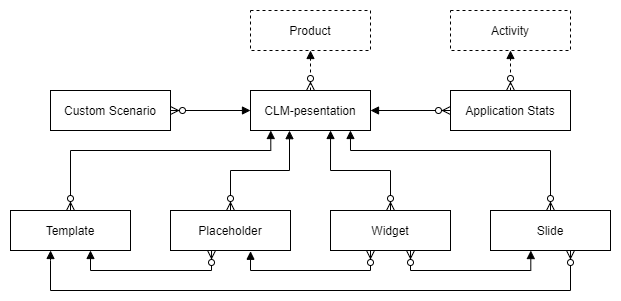

The diagram above was exported from draw.io. Its source (the exported page's mxGraphModel, read from the mxfile embedded in the PNG):
<mxGraphModel dx="744" dy="393" grid="1" gridSize="10" guides="1" tooltips="1" connect="1" arrows="1" fold="1" page="1" pageScale="1" pageWidth="850" pageHeight="1100" math="0" shadow="0">
  <root>
    <mxCell id="0" />
    <mxCell id="1" parent="0" />
    <mxCell id="ob6jP1meeQc58eje_ViW-1" value="Activity" style="rounded=0;whiteSpace=wrap;html=1;dashed=1;strokeWidth=1;gradientColor=#ffffff;" parent="1" vertex="1">
      <mxGeometry x="520" y="160" width="120" height="40" as="geometry" />
    </mxCell>
    <mxCell id="ob6jP1meeQc58eje_ViW-2" value="Product" style="rounded=0;whiteSpace=wrap;html=1;dashed=1;strokeWidth=1;gradientColor=#ffffff;" parent="1" vertex="1">
      <mxGeometry x="320" y="160" width="120" height="40" as="geometry" />
    </mxCell>
    <mxCell id="ob6jP1meeQc58eje_ViW-15" value="" style="edgeStyle=orthogonalEdgeStyle;rounded=0;orthogonalLoop=1;jettySize=auto;html=1;startArrow=ERzeroToMany;startFill=1;endArrow=block;endFill=1;" parent="1" source="ob6jP1meeQc58eje_ViW-3" target="ob6jP1meeQc58eje_ViW-4" edge="1">
      <mxGeometry relative="1" as="geometry" />
    </mxCell>
    <mxCell id="ob6jP1meeQc58eje_ViW-3" value="Custom Scenario" style="rounded=0;whiteSpace=wrap;html=1;strokeWidth=1;gradientColor=#ffffff;" parent="1" vertex="1">
      <mxGeometry x="120" y="240" width="120" height="40" as="geometry" />
    </mxCell>
    <mxCell id="ob6jP1meeQc58eje_ViW-23" value="" style="edgeStyle=orthogonalEdgeStyle;rounded=0;orthogonalLoop=1;jettySize=auto;html=1;startArrow=ERzeroToMany;startFill=1;endArrow=block;endFill=1;dashed=1;" parent="1" source="ob6jP1meeQc58eje_ViW-4" target="ob6jP1meeQc58eje_ViW-2" edge="1">
      <mxGeometry relative="1" as="geometry" />
    </mxCell>
    <mxCell id="ob6jP1meeQc58eje_ViW-4" value="CLM-pesentation" style="whiteSpace=wrap;html=1;strokeWidth=1;gradientColor=#ffffff;" parent="1" vertex="1">
      <mxGeometry x="320" y="240" width="120" height="40" as="geometry" />
    </mxCell>
    <mxCell id="ob6jP1meeQc58eje_ViW-16" value="" style="edgeStyle=orthogonalEdgeStyle;rounded=0;orthogonalLoop=1;jettySize=auto;html=1;startArrow=ERzeroToMany;startFill=1;endArrow=block;endFill=1;" parent="1" source="ob6jP1meeQc58eje_ViW-6" target="ob6jP1meeQc58eje_ViW-4" edge="1">
      <mxGeometry relative="1" as="geometry" />
    </mxCell>
    <mxCell id="ob6jP1meeQc58eje_ViW-24" value="" style="edgeStyle=orthogonalEdgeStyle;rounded=0;orthogonalLoop=1;jettySize=auto;html=1;dashed=1;startArrow=ERzeroToMany;startFill=1;endArrow=block;endFill=1;" parent="1" source="ob6jP1meeQc58eje_ViW-6" target="ob6jP1meeQc58eje_ViW-1" edge="1">
      <mxGeometry relative="1" as="geometry" />
    </mxCell>
    <mxCell id="ob6jP1meeQc58eje_ViW-6" value="Application Stats" style="whiteSpace=wrap;html=1;strokeWidth=1;gradientColor=#ffffff;" parent="1" vertex="1">
      <mxGeometry x="520" y="240" width="120" height="40" as="geometry" />
    </mxCell>
    <mxCell id="ob6jP1meeQc58eje_ViW-18" style="edgeStyle=orthogonalEdgeStyle;rounded=0;orthogonalLoop=1;jettySize=auto;html=1;entryX=0.169;entryY=1;entryDx=0;entryDy=0;entryPerimeter=0;startArrow=ERzeroToMany;startFill=1;endArrow=block;endFill=1;" parent="1" source="ob6jP1meeQc58eje_ViW-9" target="ob6jP1meeQc58eje_ViW-4" edge="1">
      <mxGeometry relative="1" as="geometry">
        <Array as="points">
          <mxPoint x="140" y="300" />
          <mxPoint x="340" y="300" />
        </Array>
      </mxGeometry>
    </mxCell>
    <mxCell id="ob6jP1meeQc58eje_ViW-25" style="edgeStyle=orthogonalEdgeStyle;rounded=0;orthogonalLoop=1;jettySize=auto;html=1;startArrow=block;startFill=1;endArrow=ERzeroToMany;endFill=1;entryX=0.342;entryY=1;entryDx=0;entryDy=0;entryPerimeter=0;" parent="1" source="ob6jP1meeQc58eje_ViW-9" target="ob6jP1meeQc58eje_ViW-10" edge="1">
      <mxGeometry relative="1" as="geometry">
        <mxPoint x="260" y="410" as="targetPoint" />
        <Array as="points">
          <mxPoint x="160" y="420" />
          <mxPoint x="281" y="420" />
        </Array>
      </mxGeometry>
    </mxCell>
    <mxCell id="ob6jP1meeQc58eje_ViW-9" value="Template" style="whiteSpace=wrap;html=1;strokeWidth=1;gradientColor=#ffffff;" parent="1" vertex="1">
      <mxGeometry x="80" y="360" width="120" height="40" as="geometry" />
    </mxCell>
    <mxCell id="ob6jP1meeQc58eje_ViW-20" style="edgeStyle=orthogonalEdgeStyle;rounded=0;orthogonalLoop=1;jettySize=auto;html=1;entryX=0.325;entryY=1.004;entryDx=0;entryDy=0;entryPerimeter=0;startArrow=ERzeroToMany;startFill=1;endArrow=block;endFill=1;" parent="1" source="ob6jP1meeQc58eje_ViW-10" target="ob6jP1meeQc58eje_ViW-4" edge="1">
      <mxGeometry relative="1" as="geometry">
        <Array as="points">
          <mxPoint x="300" y="320" />
          <mxPoint x="359" y="320" />
        </Array>
      </mxGeometry>
    </mxCell>
    <mxCell id="ob6jP1meeQc58eje_ViW-10" value="Placeholder" style="whiteSpace=wrap;html=1;strokeWidth=1;gradientColor=#ffffff;" parent="1" vertex="1">
      <mxGeometry x="240" y="360" width="120" height="40" as="geometry" />
    </mxCell>
    <mxCell id="ob6jP1meeQc58eje_ViW-22" style="edgeStyle=orthogonalEdgeStyle;rounded=0;orthogonalLoop=1;jettySize=auto;html=1;entryX=0.833;entryY=1;entryDx=0;entryDy=0;entryPerimeter=0;startArrow=ERzeroToMany;startFill=1;endArrow=block;endFill=1;" parent="1" source="ob6jP1meeQc58eje_ViW-12" target="ob6jP1meeQc58eje_ViW-4" edge="1">
      <mxGeometry relative="1" as="geometry">
        <Array as="points">
          <mxPoint x="620" y="300" />
          <mxPoint x="420" y="300" />
        </Array>
      </mxGeometry>
    </mxCell>
    <mxCell id="ob6jP1meeQc58eje_ViW-28" style="edgeStyle=orthogonalEdgeStyle;rounded=0;orthogonalLoop=1;jettySize=auto;html=1;startArrow=ERzeroToMany;startFill=1;endArrow=block;endFill=1;entryX=0.334;entryY=1;entryDx=0;entryDy=0;entryPerimeter=0;" parent="1" source="ob6jP1meeQc58eje_ViW-12" target="ob6jP1meeQc58eje_ViW-9" edge="1">
      <mxGeometry relative="1" as="geometry">
        <mxPoint x="360" y="410" as="targetPoint" />
        <Array as="points">
          <mxPoint x="640" y="440" />
          <mxPoint x="120" y="440" />
          <mxPoint x="120" y="410" />
          <mxPoint x="120" y="410" />
        </Array>
      </mxGeometry>
    </mxCell>
    <mxCell id="ob6jP1meeQc58eje_ViW-12" value="Slide" style="whiteSpace=wrap;html=1;strokeWidth=1;gradientColor=#ffffff;" parent="1" vertex="1">
      <mxGeometry x="560" y="360" width="120" height="40" as="geometry" />
    </mxCell>
    <mxCell id="ob6jP1meeQc58eje_ViW-21" style="edgeStyle=orthogonalEdgeStyle;rounded=0;orthogonalLoop=1;jettySize=auto;html=1;entryX=0.667;entryY=1;entryDx=0;entryDy=0;entryPerimeter=0;startArrow=ERzeroToMany;startFill=1;endArrow=block;endFill=1;" parent="1" source="ob6jP1meeQc58eje_ViW-13" target="ob6jP1meeQc58eje_ViW-4" edge="1">
      <mxGeometry relative="1" as="geometry" />
    </mxCell>
    <mxCell id="ob6jP1meeQc58eje_ViW-26" style="edgeStyle=orthogonalEdgeStyle;rounded=0;orthogonalLoop=1;jettySize=auto;html=1;startArrow=ERzeroToMany;startFill=1;endArrow=block;endFill=1;entryX=0.667;entryY=1.019;entryDx=0;entryDy=0;entryPerimeter=0;" parent="1" source="ob6jP1meeQc58eje_ViW-13" target="ob6jP1meeQc58eje_ViW-10" edge="1">
      <mxGeometry relative="1" as="geometry">
        <mxPoint x="430" y="410" as="targetPoint" />
        <Array as="points">
          <mxPoint x="440" y="420" />
          <mxPoint x="320" y="420" />
        </Array>
      </mxGeometry>
    </mxCell>
    <mxCell id="ob6jP1meeQc58eje_ViW-27" style="edgeStyle=orthogonalEdgeStyle;rounded=0;orthogonalLoop=1;jettySize=auto;html=1;startArrow=ERzeroToMany;startFill=1;endArrow=block;endFill=1;entryX=0.336;entryY=1.001;entryDx=0;entryDy=0;entryPerimeter=0;" parent="1" source="ob6jP1meeQc58eje_ViW-13" target="ob6jP1meeQc58eje_ViW-12" edge="1">
      <mxGeometry relative="1" as="geometry">
        <mxPoint x="510" y="419.99999999999994" as="targetPoint" />
        <Array as="points">
          <mxPoint x="480" y="420" />
          <mxPoint x="600" y="420" />
        </Array>
      </mxGeometry>
    </mxCell>
    <mxCell id="ob6jP1meeQc58eje_ViW-13" value="Widget" style="whiteSpace=wrap;html=1;strokeWidth=1;gradientColor=#ffffff;" parent="1" vertex="1">
      <mxGeometry x="400" y="360" width="120" height="40" as="geometry" />
    </mxCell>
    <mxCell id="UoL0wuHoRRs-b80xQ2du-1" value="" style="rounded=0;whiteSpace=wrap;html=1;fillColor=none;strokeColor=none;" parent="1" vertex="1">
      <mxGeometry x="70" y="150" width="620" height="300" as="geometry" />
    </mxCell>
  </root>
</mxGraphModel>